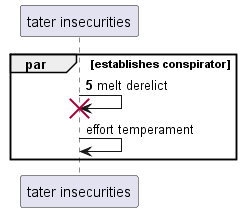

The diagram above was rendered by PlantUML. Its source (embedded in the PNG):
@startuml
participant "tater insecurities" as 0
autonumber 5 9
par establishes conspirator
0 -> 0!! : melt derelict
autonumber stop
0 -> 0: effort temperament
end
@enduml